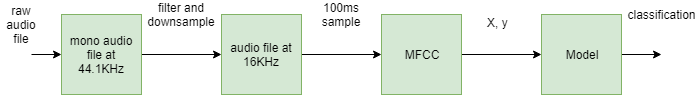

The diagram above was exported from draw.io. Its source (the exported page's mxGraphModel, read from the mxfile embedded in the PNG):
<mxGraphModel dx="868" dy="462" grid="1" gridSize="10" guides="1" tooltips="1" connect="1" arrows="1" fold="1" page="1" pageScale="1" pageWidth="1169" pageHeight="827" math="0" shadow="0">
  <root>
    <mxCell id="0" />
    <mxCell id="1" parent="0" />
    <mxCell id="2" style="edgeStyle=orthogonalEdgeStyle;rounded=0;orthogonalLoop=1;jettySize=auto;html=1;exitX=1;exitY=0.5;exitDx=0;exitDy=0;entryX=0;entryY=0.5;entryDx=0;entryDy=0;" edge="1" source="3" target="5" parent="1">
      <mxGeometry relative="1" as="geometry" />
    </mxCell>
    <mxCell id="3" value="mono audio file at 44.1KHz" style="whiteSpace=wrap;html=1;aspect=fixed;fillColor=#d5e8d4;strokeColor=#82b366;" vertex="1" parent="1">
      <mxGeometry x="160" y="240" width="80" height="80" as="geometry" />
    </mxCell>
    <mxCell id="4" style="edgeStyle=orthogonalEdgeStyle;rounded=0;orthogonalLoop=1;jettySize=auto;html=1;exitX=1;exitY=0.5;exitDx=0;exitDy=0;" edge="1" source="5" target="7" parent="1">
      <mxGeometry relative="1" as="geometry" />
    </mxCell>
    <mxCell id="5" value="audio file at 16KHz" style="whiteSpace=wrap;html=1;aspect=fixed;fillColor=#d5e8d4;strokeColor=#82b366;" vertex="1" parent="1">
      <mxGeometry x="320" y="240" width="80" height="80" as="geometry" />
    </mxCell>
    <mxCell id="6" style="edgeStyle=orthogonalEdgeStyle;rounded=0;orthogonalLoop=1;jettySize=auto;html=1;exitX=1;exitY=0.5;exitDx=0;exitDy=0;entryX=0;entryY=0.5;entryDx=0;entryDy=0;" edge="1" source="7" target="9" parent="1">
      <mxGeometry relative="1" as="geometry" />
    </mxCell>
    <mxCell id="7" value="MFCC" style="whiteSpace=wrap;html=1;aspect=fixed;fillColor=#d5e8d4;strokeColor=#82b366;" vertex="1" parent="1">
      <mxGeometry x="480" y="240" width="80" height="80" as="geometry" />
    </mxCell>
    <mxCell id="8" style="edgeStyle=orthogonalEdgeStyle;rounded=0;orthogonalLoop=1;jettySize=auto;html=1;exitX=1;exitY=0.5;exitDx=0;exitDy=0;" edge="1" source="9" parent="1">
      <mxGeometry relative="1" as="geometry">
        <mxPoint x="760" y="280" as="targetPoint" />
      </mxGeometry>
    </mxCell>
    <mxCell id="9" value="Model" style="whiteSpace=wrap;html=1;aspect=fixed;fillColor=#d5e8d4;strokeColor=#82b366;" vertex="1" parent="1">
      <mxGeometry x="640" y="240" width="80" height="80" as="geometry" />
    </mxCell>
    <mxCell id="10" value="" style="endArrow=classic;html=1;entryX=0;entryY=0.5;entryDx=0;entryDy=0;" edge="1" target="3" parent="1">
      <mxGeometry width="50" height="50" relative="1" as="geometry">
        <mxPoint x="130" y="280" as="sourcePoint" />
        <mxPoint x="210" y="340" as="targetPoint" />
      </mxGeometry>
    </mxCell>
    <mxCell id="11" value="raw audio file" style="text;html=1;strokeColor=none;fillColor=none;align=center;verticalAlign=middle;whiteSpace=wrap;rounded=0;" vertex="1" parent="1">
      <mxGeometry x="100" y="240" width="40" height="20" as="geometry" />
    </mxCell>
    <mxCell id="12" value="filter and downsample" style="text;html=1;strokeColor=none;fillColor=none;align=center;verticalAlign=middle;whiteSpace=wrap;rounded=0;" vertex="1" parent="1">
      <mxGeometry x="260" y="230" width="40" height="20" as="geometry" />
    </mxCell>
    <mxCell id="13" value="classification" style="text;html=1;strokeColor=none;fillColor=none;align=center;verticalAlign=middle;whiteSpace=wrap;rounded=0;" vertex="1" parent="1">
      <mxGeometry x="740" y="230" width="40" height="20" as="geometry" />
    </mxCell>
    <mxCell id="14" value="100ms sample" style="text;html=1;strokeColor=none;fillColor=none;align=center;verticalAlign=middle;whiteSpace=wrap;rounded=0;" vertex="1" parent="1">
      <mxGeometry x="420" y="230" width="40" height="20" as="geometry" />
    </mxCell>
    <mxCell id="15" value="X, y" style="text;html=1;resizable=0;points=[];autosize=1;align=left;verticalAlign=top;spacingTop=-4;" vertex="1" parent="1">
      <mxGeometry x="584" y="239" width="40" height="20" as="geometry" />
    </mxCell>
  </root>
</mxGraphModel>